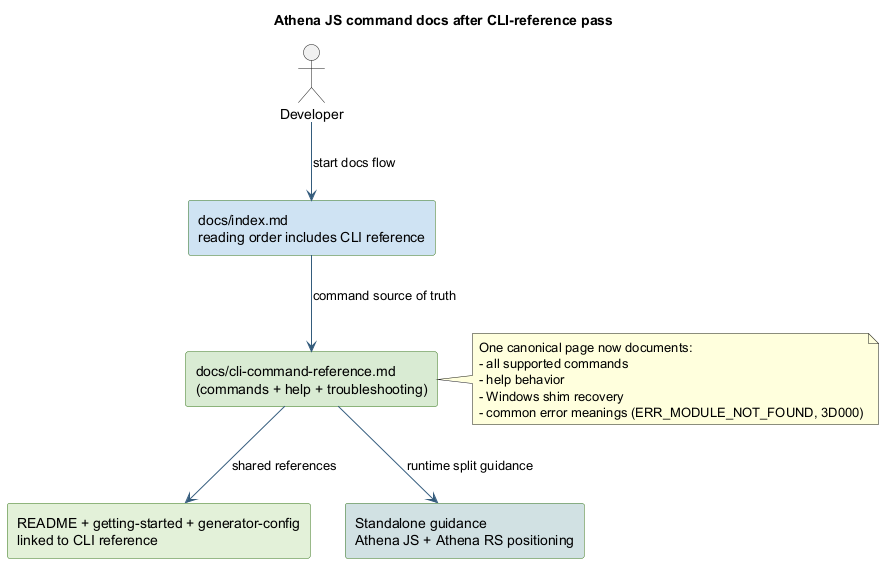

The diagram above was rendered by PlantUML. Its source (embedded in the PNG):
@startuml
title Athena JS command docs after CLI-reference pass

skinparam backgroundColor #FFFFFF
skinparam shadowing false
skinparam Rectangle {
  BackgroundColor #D9EAD3
  BorderColor #38761D
}
skinparam ArrowColor #355C7D

actor "Developer" as Dev

rectangle "docs/cli-command-reference.md\n(commands + help + troubleshooting)" as CliRef #D9EAD3
rectangle "docs/index.md\nreading order includes CLI reference" as DocsIndex #CFE2F3
rectangle "README + getting-started + generator-config\nlinked to CLI reference" as LinkedDocs #E2F0D9
rectangle "Standalone guidance\nAthena JS + Athena RS positioning" as Positioning #D0E0E3

Dev --> DocsIndex : start docs flow
DocsIndex --> CliRef : command source of truth
CliRef --> LinkedDocs : shared references
CliRef --> Positioning : runtime split guidance

note right of CliRef
One canonical page now documents:
- all supported commands
- help behavior
- Windows shim recovery
- common error meanings (ERR_MODULE_NOT_FOUND, 3D000)
end note

@enduml